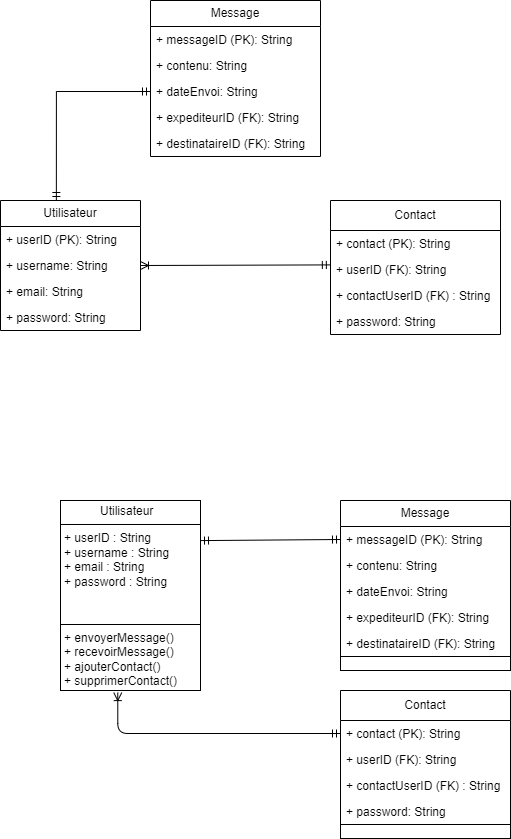

The diagram above was exported from draw.io. Its source (the exported page's mxGraphModel, read from the mxfile embedded in the PNG):
<mxGraphModel dx="1734" dy="855" grid="1" gridSize="10" guides="1" tooltips="1" connect="1" arrows="1" fold="1" page="1" pageScale="1" pageWidth="827" pageHeight="1169" math="0" shadow="0">
  <root>
    <mxCell id="0" />
    <mxCell id="1" parent="0" />
    <mxCell id="FqmaF232AKE7vtcWZqVc-3" value="Utilisateur" style="swimlane;fontStyle=0;childLayout=stackLayout;horizontal=1;startSize=26;fillColor=none;horizontalStack=0;resizeParent=1;resizeParentMax=0;resizeLast=0;collapsible=1;marginBottom=0;whiteSpace=wrap;html=1;" vertex="1" parent="1">
      <mxGeometry x="50" y="320" width="140" height="130" as="geometry" />
    </mxCell>
    <mxCell id="FqmaF232AKE7vtcWZqVc-4" value="+ userID (PK): String" style="text;strokeColor=none;fillColor=none;align=left;verticalAlign=top;spacingLeft=4;spacingRight=4;overflow=hidden;rotatable=0;points=[[0,0.5],[1,0.5]];portConstraint=eastwest;whiteSpace=wrap;html=1;" vertex="1" parent="FqmaF232AKE7vtcWZqVc-3">
      <mxGeometry y="26" width="140" height="26" as="geometry" />
    </mxCell>
    <mxCell id="FqmaF232AKE7vtcWZqVc-5" value="+ username: String" style="text;strokeColor=none;fillColor=none;align=left;verticalAlign=top;spacingLeft=4;spacingRight=4;overflow=hidden;rotatable=0;points=[[0,0.5],[1,0.5]];portConstraint=eastwest;whiteSpace=wrap;html=1;" vertex="1" parent="FqmaF232AKE7vtcWZqVc-3">
      <mxGeometry y="52" width="140" height="26" as="geometry" />
    </mxCell>
    <mxCell id="FqmaF232AKE7vtcWZqVc-6" value="+ email: String" style="text;strokeColor=none;fillColor=none;align=left;verticalAlign=top;spacingLeft=4;spacingRight=4;overflow=hidden;rotatable=0;points=[[0,0.5],[1,0.5]];portConstraint=eastwest;whiteSpace=wrap;html=1;" vertex="1" parent="FqmaF232AKE7vtcWZqVc-3">
      <mxGeometry y="78" width="140" height="26" as="geometry" />
    </mxCell>
    <mxCell id="FqmaF232AKE7vtcWZqVc-7" value="+ password: String" style="text;strokeColor=none;fillColor=none;align=left;verticalAlign=top;spacingLeft=4;spacingRight=4;overflow=hidden;rotatable=0;points=[[0,0.5],[1,0.5]];portConstraint=eastwest;whiteSpace=wrap;html=1;" vertex="1" parent="FqmaF232AKE7vtcWZqVc-3">
      <mxGeometry y="104" width="140" height="26" as="geometry" />
    </mxCell>
    <mxCell id="FqmaF232AKE7vtcWZqVc-8" value="Message" style="swimlane;fontStyle=0;childLayout=stackLayout;horizontal=1;startSize=26;fillColor=none;horizontalStack=0;resizeParent=1;resizeParentMax=0;resizeLast=0;collapsible=1;marginBottom=0;whiteSpace=wrap;html=1;" vertex="1" parent="1">
      <mxGeometry x="200" y="120" width="170" height="156" as="geometry" />
    </mxCell>
    <mxCell id="FqmaF232AKE7vtcWZqVc-9" value="+ messageID (PK): String" style="text;strokeColor=none;fillColor=none;align=left;verticalAlign=top;spacingLeft=4;spacingRight=4;overflow=hidden;rotatable=0;points=[[0,0.5],[1,0.5]];portConstraint=eastwest;whiteSpace=wrap;html=1;" vertex="1" parent="FqmaF232AKE7vtcWZqVc-8">
      <mxGeometry y="26" width="170" height="26" as="geometry" />
    </mxCell>
    <mxCell id="FqmaF232AKE7vtcWZqVc-10" value="+ contenu: String" style="text;strokeColor=none;fillColor=none;align=left;verticalAlign=top;spacingLeft=4;spacingRight=4;overflow=hidden;rotatable=0;points=[[0,0.5],[1,0.5]];portConstraint=eastwest;whiteSpace=wrap;html=1;" vertex="1" parent="FqmaF232AKE7vtcWZqVc-8">
      <mxGeometry y="52" width="170" height="26" as="geometry" />
    </mxCell>
    <mxCell id="FqmaF232AKE7vtcWZqVc-11" value="+ dateEnvoi: String" style="text;strokeColor=none;fillColor=none;align=left;verticalAlign=top;spacingLeft=4;spacingRight=4;overflow=hidden;rotatable=0;points=[[0,0.5],[1,0.5]];portConstraint=eastwest;whiteSpace=wrap;html=1;" vertex="1" parent="FqmaF232AKE7vtcWZqVc-8">
      <mxGeometry y="78" width="170" height="26" as="geometry" />
    </mxCell>
    <mxCell id="FqmaF232AKE7vtcWZqVc-12" value="+&amp;nbsp;&lt;span style=&quot;background-color: initial;&quot;&gt;expediteurID (FK)&lt;/span&gt;&lt;span style=&quot;background-color: initial;&quot;&gt;: String&lt;/span&gt;" style="text;strokeColor=none;fillColor=none;align=left;verticalAlign=top;spacingLeft=4;spacingRight=4;overflow=hidden;rotatable=0;points=[[0,0.5],[1,0.5]];portConstraint=eastwest;whiteSpace=wrap;html=1;" vertex="1" parent="FqmaF232AKE7vtcWZqVc-8">
      <mxGeometry y="104" width="170" height="26" as="geometry" />
    </mxCell>
    <mxCell id="FqmaF232AKE7vtcWZqVc-13" value="+ destinataireID&amp;nbsp;&lt;span style=&quot;background-color: initial;&quot;&gt;(FK)&lt;/span&gt;&lt;span style=&quot;background-color: initial;&quot;&gt;: String&lt;/span&gt;" style="text;strokeColor=none;fillColor=none;align=left;verticalAlign=top;spacingLeft=4;spacingRight=4;overflow=hidden;rotatable=0;points=[[0,0.5],[1,0.5]];portConstraint=eastwest;whiteSpace=wrap;html=1;" vertex="1" parent="FqmaF232AKE7vtcWZqVc-8">
      <mxGeometry y="130" width="170" height="26" as="geometry" />
    </mxCell>
    <mxCell id="FqmaF232AKE7vtcWZqVc-14" value="Contact" style="swimlane;fontStyle=0;childLayout=stackLayout;horizontal=1;startSize=30;fillColor=none;horizontalStack=0;resizeParent=1;resizeParentMax=0;resizeLast=0;collapsible=1;marginBottom=0;whiteSpace=wrap;html=1;" vertex="1" parent="1">
      <mxGeometry x="380" y="320" width="170" height="134" as="geometry">
        <mxRectangle x="380" y="320" width="80" height="30" as="alternateBounds" />
      </mxGeometry>
    </mxCell>
    <mxCell id="FqmaF232AKE7vtcWZqVc-15" value="+ contact (PK): String" style="text;strokeColor=none;fillColor=none;align=left;verticalAlign=top;spacingLeft=4;spacingRight=4;overflow=hidden;rotatable=0;points=[[0,0.5],[1,0.5]];portConstraint=eastwest;whiteSpace=wrap;html=1;" vertex="1" parent="FqmaF232AKE7vtcWZqVc-14">
      <mxGeometry y="30" width="170" height="26" as="geometry" />
    </mxCell>
    <mxCell id="FqmaF232AKE7vtcWZqVc-16" value="+ userID (FK): String" style="text;strokeColor=none;fillColor=none;align=left;verticalAlign=top;spacingLeft=4;spacingRight=4;overflow=hidden;rotatable=0;points=[[0,0.5],[1,0.5]];portConstraint=eastwest;whiteSpace=wrap;html=1;" vertex="1" parent="FqmaF232AKE7vtcWZqVc-14">
      <mxGeometry y="56" width="170" height="26" as="geometry" />
    </mxCell>
    <mxCell id="FqmaF232AKE7vtcWZqVc-17" value="+ contactUserID (FK) : String" style="text;strokeColor=none;fillColor=none;align=left;verticalAlign=top;spacingLeft=4;spacingRight=4;overflow=hidden;rotatable=0;points=[[0,0.5],[1,0.5]];portConstraint=eastwest;whiteSpace=wrap;html=1;" vertex="1" parent="FqmaF232AKE7vtcWZqVc-14">
      <mxGeometry y="82" width="170" height="26" as="geometry" />
    </mxCell>
    <mxCell id="FqmaF232AKE7vtcWZqVc-18" value="+ password: String" style="text;strokeColor=none;fillColor=none;align=left;verticalAlign=top;spacingLeft=4;spacingRight=4;overflow=hidden;rotatable=0;points=[[0,0.5],[1,0.5]];portConstraint=eastwest;whiteSpace=wrap;html=1;" vertex="1" parent="FqmaF232AKE7vtcWZqVc-14">
      <mxGeometry y="108" width="170" height="26" as="geometry" />
    </mxCell>
    <mxCell id="FqmaF232AKE7vtcWZqVc-20" style="edgeStyle=orthogonalEdgeStyle;rounded=0;orthogonalLoop=1;jettySize=auto;html=1;exitX=0;exitY=0.5;exitDx=0;exitDy=0;entryX=0.399;entryY=0;entryDx=0;entryDy=0;entryPerimeter=0;startArrow=ERmandOne;startFill=0;endArrow=ERmandOne;endFill=0;" edge="1" parent="1" source="FqmaF232AKE7vtcWZqVc-11" target="FqmaF232AKE7vtcWZqVc-3">
      <mxGeometry relative="1" as="geometry" />
    </mxCell>
    <mxCell id="FqmaF232AKE7vtcWZqVc-22" value="&lt;p style=&quot;margin:0px;margin-top:4px;text-align:center;&quot;&gt;Utilisateur&amp;nbsp;&amp;nbsp;&lt;br&gt;&lt;/p&gt;&lt;hr size=&quot;1&quot; style=&quot;border-style:solid;&quot;&gt;&lt;p style=&quot;margin:0px;margin-left:4px;&quot;&gt;+ userID        : String&lt;br&gt;+ username      : String&lt;br&gt;+ email         : String&lt;br&gt;+ password      : String&lt;br&gt;&lt;br&gt;&lt;br&gt;&lt;/p&gt;&lt;hr size=&quot;1&quot; style=&quot;border-style:solid;&quot;&gt;&lt;p style=&quot;margin:0px;margin-left:4px;&quot;&gt;+ envoyerMessage() &lt;br&gt;+ recevoirMessage()&lt;br&gt;+ ajouterContact()&amp;nbsp;&lt;br&gt;+ supprimerContact()&lt;br&gt;&lt;br&gt;&lt;/p&gt;" style="verticalAlign=top;align=left;overflow=fill;html=1;whiteSpace=wrap;" vertex="1" parent="1">
      <mxGeometry x="110" y="620" width="140" height="190" as="geometry" />
    </mxCell>
    <mxCell id="FqmaF232AKE7vtcWZqVc-24" value="Message" style="swimlane;fontStyle=0;childLayout=stackLayout;horizontal=1;startSize=26;fillColor=none;horizontalStack=0;resizeParent=1;resizeParentMax=0;resizeLast=0;collapsible=1;marginBottom=0;whiteSpace=wrap;html=1;" vertex="1" parent="1">
      <mxGeometry x="390" y="620" width="170" height="170" as="geometry" />
    </mxCell>
    <mxCell id="FqmaF232AKE7vtcWZqVc-25" value="+ messageID (PK): String" style="text;strokeColor=none;fillColor=none;align=left;verticalAlign=top;spacingLeft=4;spacingRight=4;overflow=hidden;rotatable=0;points=[[0,0.5],[1,0.5]];portConstraint=eastwest;whiteSpace=wrap;html=1;" vertex="1" parent="FqmaF232AKE7vtcWZqVc-24">
      <mxGeometry y="26" width="170" height="26" as="geometry" />
    </mxCell>
    <mxCell id="FqmaF232AKE7vtcWZqVc-26" value="+ contenu: String" style="text;strokeColor=none;fillColor=none;align=left;verticalAlign=top;spacingLeft=4;spacingRight=4;overflow=hidden;rotatable=0;points=[[0,0.5],[1,0.5]];portConstraint=eastwest;whiteSpace=wrap;html=1;" vertex="1" parent="FqmaF232AKE7vtcWZqVc-24">
      <mxGeometry y="52" width="170" height="26" as="geometry" />
    </mxCell>
    <mxCell id="FqmaF232AKE7vtcWZqVc-27" value="+ dateEnvoi: String" style="text;strokeColor=none;fillColor=none;align=left;verticalAlign=top;spacingLeft=4;spacingRight=4;overflow=hidden;rotatable=0;points=[[0,0.5],[1,0.5]];portConstraint=eastwest;whiteSpace=wrap;html=1;" vertex="1" parent="FqmaF232AKE7vtcWZqVc-24">
      <mxGeometry y="78" width="170" height="26" as="geometry" />
    </mxCell>
    <mxCell id="FqmaF232AKE7vtcWZqVc-28" value="+&amp;nbsp;&lt;span style=&quot;background-color: initial;&quot;&gt;expediteurID (FK)&lt;/span&gt;&lt;span style=&quot;background-color: initial;&quot;&gt;: String&lt;/span&gt;" style="text;strokeColor=none;fillColor=none;align=left;verticalAlign=top;spacingLeft=4;spacingRight=4;overflow=hidden;rotatable=0;points=[[0,0.5],[1,0.5]];portConstraint=eastwest;whiteSpace=wrap;html=1;" vertex="1" parent="FqmaF232AKE7vtcWZqVc-24">
      <mxGeometry y="104" width="170" height="26" as="geometry" />
    </mxCell>
    <mxCell id="FqmaF232AKE7vtcWZqVc-29" value="+ destinataireID&amp;nbsp;&lt;span style=&quot;background-color: initial;&quot;&gt;(FK)&lt;/span&gt;&lt;span style=&quot;background-color: initial;&quot;&gt;: String&lt;/span&gt;" style="text;strokeColor=none;fillColor=none;align=left;verticalAlign=top;spacingLeft=4;spacingRight=4;overflow=hidden;rotatable=0;points=[[0,0.5],[1,0.5]];portConstraint=eastwest;whiteSpace=wrap;html=1;" vertex="1" parent="FqmaF232AKE7vtcWZqVc-24">
      <mxGeometry y="130" width="170" height="26" as="geometry" />
    </mxCell>
    <mxCell id="FqmaF232AKE7vtcWZqVc-36" value="" style="whiteSpace=wrap;html=1;" vertex="1" parent="FqmaF232AKE7vtcWZqVc-24">
      <mxGeometry y="156" width="170" height="14" as="geometry" />
    </mxCell>
    <mxCell id="FqmaF232AKE7vtcWZqVc-30" value="Contact" style="swimlane;fontStyle=0;childLayout=stackLayout;horizontal=1;startSize=30;fillColor=none;horizontalStack=0;resizeParent=1;resizeParentMax=0;resizeLast=0;collapsible=1;marginBottom=0;whiteSpace=wrap;html=1;" vertex="1" parent="1">
      <mxGeometry x="390" y="810" width="170" height="148" as="geometry">
        <mxRectangle x="380" y="320" width="80" height="30" as="alternateBounds" />
      </mxGeometry>
    </mxCell>
    <mxCell id="FqmaF232AKE7vtcWZqVc-31" value="+ contact (PK): String" style="text;strokeColor=none;fillColor=none;align=left;verticalAlign=top;spacingLeft=4;spacingRight=4;overflow=hidden;rotatable=0;points=[[0,0.5],[1,0.5]];portConstraint=eastwest;whiteSpace=wrap;html=1;" vertex="1" parent="FqmaF232AKE7vtcWZqVc-30">
      <mxGeometry y="30" width="170" height="26" as="geometry" />
    </mxCell>
    <mxCell id="FqmaF232AKE7vtcWZqVc-32" value="+ userID (FK): String" style="text;strokeColor=none;fillColor=none;align=left;verticalAlign=top;spacingLeft=4;spacingRight=4;overflow=hidden;rotatable=0;points=[[0,0.5],[1,0.5]];portConstraint=eastwest;whiteSpace=wrap;html=1;" vertex="1" parent="FqmaF232AKE7vtcWZqVc-30">
      <mxGeometry y="56" width="170" height="26" as="geometry" />
    </mxCell>
    <mxCell id="FqmaF232AKE7vtcWZqVc-33" value="+ contactUserID (FK) : String" style="text;strokeColor=none;fillColor=none;align=left;verticalAlign=top;spacingLeft=4;spacingRight=4;overflow=hidden;rotatable=0;points=[[0,0.5],[1,0.5]];portConstraint=eastwest;whiteSpace=wrap;html=1;" vertex="1" parent="FqmaF232AKE7vtcWZqVc-30">
      <mxGeometry y="82" width="170" height="26" as="geometry" />
    </mxCell>
    <mxCell id="FqmaF232AKE7vtcWZqVc-34" value="+ password: String" style="text;strokeColor=none;fillColor=none;align=left;verticalAlign=top;spacingLeft=4;spacingRight=4;overflow=hidden;rotatable=0;points=[[0,0.5],[1,0.5]];portConstraint=eastwest;whiteSpace=wrap;html=1;" vertex="1" parent="FqmaF232AKE7vtcWZqVc-30">
      <mxGeometry y="108" width="170" height="26" as="geometry" />
    </mxCell>
    <mxCell id="FqmaF232AKE7vtcWZqVc-38" value="" style="whiteSpace=wrap;html=1;" vertex="1" parent="FqmaF232AKE7vtcWZqVc-30">
      <mxGeometry y="134" width="170" height="14" as="geometry" />
    </mxCell>
    <mxCell id="FqmaF232AKE7vtcWZqVc-37" value="" style="edgeStyle=orthogonalEdgeStyle;rounded=0;orthogonalLoop=1;jettySize=auto;html=1;" edge="1" parent="1" source="FqmaF232AKE7vtcWZqVc-35" target="FqmaF232AKE7vtcWZqVc-36">
      <mxGeometry relative="1" as="geometry" />
    </mxCell>
    <mxCell id="FqmaF232AKE7vtcWZqVc-39" style="rounded=1;orthogonalLoop=1;jettySize=auto;html=1;exitX=0;exitY=0.5;exitDx=0;exitDy=0;entryX=0.409;entryY=1.011;entryDx=0;entryDy=0;entryPerimeter=0;edgeStyle=orthogonalEdgeStyle;endArrow=ERoneToMany;endFill=0;curved=0;targetPerimeterSpacing=0;jumpStyle=gap;startArrow=ERmandOne;startFill=0;" edge="1" parent="1" source="FqmaF232AKE7vtcWZqVc-31" target="FqmaF232AKE7vtcWZqVc-22">
      <mxGeometry relative="1" as="geometry">
        <mxPoint x="170" y="852.848484848485" as="targetPoint" />
      </mxGeometry>
    </mxCell>
    <mxCell id="FqmaF232AKE7vtcWZqVc-44" value="&lt;div&gt;&lt;br&gt;&lt;/div&gt;" style="edgeLabel;html=1;align=center;verticalAlign=middle;resizable=0;points=[];" vertex="1" connectable="0" parent="FqmaF232AKE7vtcWZqVc-39">
      <mxGeometry x="-0.8529" y="-1" relative="1" as="geometry">
        <mxPoint as="offset" />
      </mxGeometry>
    </mxCell>
    <mxCell id="FqmaF232AKE7vtcWZqVc-42" style="edgeStyle=none;rounded=0;orthogonalLoop=1;jettySize=auto;html=1;entryX=0.991;entryY=0.211;entryDx=0;entryDy=0;entryPerimeter=0;startArrow=ERmandOne;startFill=0;endArrow=ERmandOne;endFill=0;" edge="1" parent="1">
      <mxGeometry relative="1" as="geometry">
        <mxPoint x="390" y="659" as="sourcePoint" />
        <mxPoint x="250" y="660.09" as="targetPoint" />
      </mxGeometry>
    </mxCell>
    <mxCell id="FqmaF232AKE7vtcWZqVc-47" style="edgeStyle=orthogonalEdgeStyle;shape=connector;curved=0;rounded=1;jumpStyle=gap;orthogonalLoop=1;jettySize=auto;html=1;exitX=1;exitY=0.5;exitDx=0;exitDy=0;entryX=-0.001;entryY=0.323;entryDx=0;entryDy=0;entryPerimeter=0;strokeColor=default;align=center;verticalAlign=middle;fontFamily=Helvetica;fontSize=11;fontColor=default;labelBackgroundColor=default;startArrow=ERoneToMany;startFill=0;endArrow=ERmandOne;endFill=0;targetPerimeterSpacing=0;" edge="1" parent="1" source="FqmaF232AKE7vtcWZqVc-5" target="FqmaF232AKE7vtcWZqVc-16">
      <mxGeometry relative="1" as="geometry" />
    </mxCell>
  </root>
</mxGraphModel>